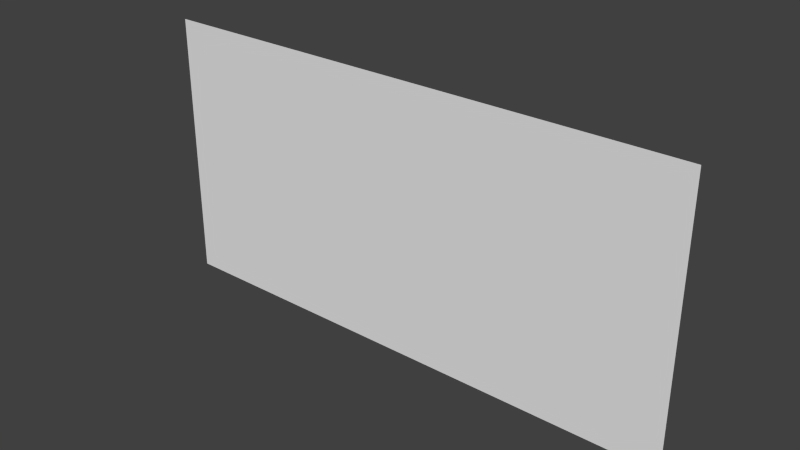 # Source: book.blend  (saved by Blender 2.61.0; exported with 4.5.12 LTS)
import bpy
from mathutils import Matrix  # noqa: F401  (used for matrix-valued properties, if any)

bpy.ops.wm.read_factory_settings(use_empty=True)
scene = bpy.context.scene
scene.name = 'Scene'

# ---- collections
col_collection_1 = bpy.data.collections.new('Collection 1'); scene.collection.children.link(col_collection_1)

# ---- materials (node trees are filled in below, after node groups)
mat_material_001 = bpy.data.materials.new('Material.001')
mat_material_001.alpha_threshold = 0.0
mat_material_001.use_transparent_shadow = False
mat_material_001.roughness = 0.5
mat_material_001.line_color = (0.0, 0.0, 0.0, 1.0)

# ---- material node trees

# ---- world
world_world = bpy.data.worlds.new('World'); scene.world = world_world
world_world.color = (0.05088, 0.05088, 0.05088)
world_world.use_sun_shadow = False
world_world.sun_shadow_jitter_overblur = 0.0
world_world.cycles.sampling_method = 'MANUAL'
world_world.cycles.sample_map_resolution = 256

# ---- meshes
me_plane = bpy.data.meshes.new('Plane')
me_plane.from_pydata([(10.0, 4.768e-07, -5.0), (10.0, 9.537e-07, 5.0), (-10.0, 9.537e-07, 5.0), (-10.0, 4.768e-07, -5.0)], [], [(0, 3, 1), (3, 2, 1)])
_uv = me_plane.uv_layers.new(name='UVMap')
_uv.uv.foreach_set('vector', [1.0, 1.0, 2.384e-07, 1.0, 1.0, 0.0, 2.384e-07, 1.0, 0.0, 2.384e-08, 1.0, 0.0])
me_plane.materials.append(mat_material_001)
me_plane.use_remesh_preserve_volume = False
me_plane.use_remesh_preserve_attributes = False
me_plane.use_mirror_vertex_groups = False
me_plane.update()

# ---- objects
ob_plane = bpy.data.objects.new('Plane', me_plane)

# ---- transforms, parenting, visibility, modifiers, constraints
ob_plane.location = (0.0, 0.0, 0.0)
ob_plane.lineart.crease_threshold = 0.0

# ---- collection membership
col_collection_1.objects.link(ob_plane)

# ---- scene / render settings (as saved in the file)
scene.frame_start = 1; scene.frame_end = 250; scene.frame_set(1)
scene.render.engine = 'BLENDER_EEVEE_NEXT'
scene.render.image_settings.color_mode = 'RGB'
scene.render.image_settings.compression = 90
scene.render.resolution_percentage = 50
scene.render.dither_intensity = 0.0
scene.render.bake_margin = 2
scene.render.bake_bias = 0.0
scene.cycles.use_denoising = False
scene.cycles.samples = 10
scene.cycles.sampling_pattern = 'TABULATED_SOBOL'
scene.cycles.light_sampling_threshold = 0.0
scene.cycles.use_adaptive_sampling = False
scene.cycles.use_light_tree = False
scene.cycles.blur_glossy = 0.0
scene.cycles.volume_bounces = 1
scene.cycles.pixel_filter_type = 'GAUSSIAN'
scene.cycles.sample_clamp_indirect = 0.0
scene.view_settings.view_transform = 'Standard'
bpy.context.view_layer.update()

# ---- added for rendering (the .blend has no active camera and no usable light): camera, sun
cam_auto = bpy.data.cameras.new('AutoCamera')
cam_auto.lens = 50.0
cam_auto.sensor_width = 36.0
cam_auto.clip_end = 1000.0
ob_auto_camera = bpy.data.objects.new('AutoCamera', cam_auto)
scene.collection.objects.link(ob_auto_camera)
ob_auto_camera.location = (20.6887, -24.8264, 16.5509)
ob_auto_camera.rotation_euler = (1.09748, -7.21219e-08, 0.694738)
scene.camera = ob_auto_camera
light_auto_sun = bpy.data.lights.new('AutoSun', 'SUN')
light_auto_sun.energy = 3.0
light_auto_sun.angle = 0.0523599
ob_auto_sun = bpy.data.objects.new('AutoSun', light_auto_sun)
scene.collection.objects.link(ob_auto_sun)
ob_auto_sun.rotation_euler = (0.872665, 0.174533, 0.523599)
bpy.context.view_layer.update()
